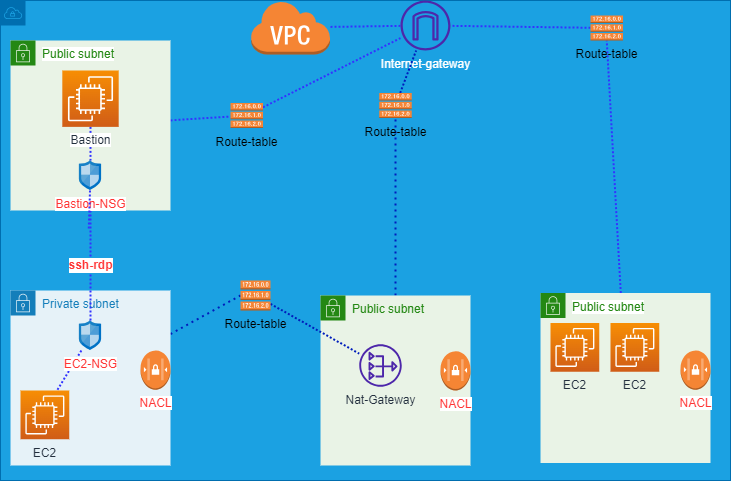

The diagram above was exported from draw.io. Its source (the exported page's mxGraphModel, read from the mxfile embedded in the PNG):
<mxGraphModel dx="1130" dy="577" grid="1" gridSize="10" guides="1" tooltips="1" connect="1" arrows="1" fold="1" page="1" pageScale="1" pageWidth="850" pageHeight="1100" background="none" math="0" shadow="0">
  <root>
    <mxCell id="0" />
    <mxCell id="1" parent="0" />
    <mxCell id="9" value="" style="points=[[0,0],[0.25,0],[0.5,0],[0.75,0],[1,0],[1,0.25],[1,0.5],[1,0.75],[1,1],[0.75,1],[0.5,1],[0.25,1],[0,1],[0,0.75],[0,0.5],[0,0.25]];outlineConnect=0;html=1;whiteSpace=wrap;fontSize=12;fontStyle=0;container=1;pointerEvents=0;collapsible=0;recursiveResize=0;shape=mxgraph.aws4.group;grIcon=mxgraph.aws4.group_vpc;strokeColor=#006EAF;fillColor=#1ba1e2;verticalAlign=top;align=left;spacingLeft=30;dashed=0;fontColor=#ffffff;" vertex="1" parent="1">
      <mxGeometry x="60" y="410" width="730" height="480" as="geometry" />
    </mxCell>
    <mxCell id="39" style="edgeStyle=none;sketch=0;html=1;dashed=1;dashPattern=1 1;strokeWidth=2;fontColor=#FFFFFF;endArrow=none;endFill=0;strokeColor=#3333FF;flowAnimation=1;" edge="1" parent="9" source="10" target="38">
      <mxGeometry relative="1" as="geometry" />
    </mxCell>
    <mxCell id="10" value="&lt;font color=&quot;#ffffff&quot;&gt;Internet-gateway&lt;/font&gt;" style="sketch=0;outlineConnect=0;fontColor=#232F3E;gradientColor=none;fillColor=#4D27AA;strokeColor=none;dashed=0;verticalLabelPosition=bottom;verticalAlign=top;align=center;html=1;fontSize=12;fontStyle=0;aspect=fixed;pointerEvents=1;shape=mxgraph.aws4.internet_gateway;" vertex="1" parent="9">
      <mxGeometry x="400" width="50" height="50" as="geometry" />
    </mxCell>
    <mxCell id="18" style="edgeStyle=none;html=1;dashed=1;dashPattern=1 2;strokeWidth=2;fillColor=#0050ef;strokeColor=#001DBC;endArrow=none;endFill=0;flowAnimation=1;" edge="1" parent="9" source="15" target="17">
      <mxGeometry relative="1" as="geometry" />
    </mxCell>
    <mxCell id="15" value="Public subnet" style="points=[[0,0],[0.25,0],[0.5,0],[0.75,0],[1,0],[1,0.25],[1,0.5],[1,0.75],[1,1],[0.75,1],[0.5,1],[0.25,1],[0,1],[0,0.75],[0,0.5],[0,0.25]];outlineConnect=0;gradientColor=none;html=1;whiteSpace=wrap;fontSize=12;fontStyle=0;container=1;pointerEvents=0;collapsible=0;recursiveResize=0;shape=mxgraph.aws4.group;grIcon=mxgraph.aws4.group_security_group;grStroke=0;strokeColor=#248814;fillColor=#E9F3E6;verticalAlign=top;align=left;spacingLeft=30;fontColor=#248814;dashed=0;" vertex="1" parent="9">
      <mxGeometry x="320" y="295" width="150" height="170" as="geometry" />
    </mxCell>
    <mxCell id="21" value="Nat-Gateway" style="sketch=0;outlineConnect=0;fontColor=#232F3E;gradientColor=none;fillColor=#4D27AA;strokeColor=none;dashed=0;verticalLabelPosition=bottom;verticalAlign=top;align=center;html=1;fontSize=12;fontStyle=0;aspect=fixed;pointerEvents=1;shape=mxgraph.aws4.nat_gateway;" vertex="1" parent="15">
      <mxGeometry x="38.75" y="48.75" width="42.5" height="42.5" as="geometry" />
    </mxCell>
    <mxCell id="93" value="&lt;font style=&quot;background-color: rgb(255, 255, 255);&quot; color=&quot;#ff3333&quot;&gt;NACL&lt;/font&gt;" style="outlineConnect=0;dashed=0;verticalLabelPosition=bottom;verticalAlign=top;align=center;html=1;shape=mxgraph.aws3.network_access_controllist;fillColor=#F58534;gradientColor=none;labelBackgroundColor=#000000;fontColor=#FFFFFF;" vertex="1" parent="15">
      <mxGeometry x="120" y="55.629999999999995" width="30" height="39.37" as="geometry" />
    </mxCell>
    <mxCell id="27" style="edgeStyle=none;html=1;dashed=1;dashPattern=1 2;strokeWidth=2;fillColor=#0050ef;strokeColor=#001DBC;endArrow=none;endFill=0;entryX=0;entryY=0.5;entryDx=0;entryDy=0;entryPerimeter=0;flowAnimation=1;" edge="1" parent="9" source="16" target="20">
      <mxGeometry relative="1" as="geometry" />
    </mxCell>
    <mxCell id="16" value="Private subnet" style="points=[[0,0],[0.25,0],[0.5,0],[0.75,0],[1,0],[1,0.25],[1,0.5],[1,0.75],[1,1],[0.75,1],[0.5,1],[0.25,1],[0,1],[0,0.75],[0,0.5],[0,0.25]];outlineConnect=0;gradientColor=none;html=1;whiteSpace=wrap;fontSize=12;fontStyle=0;container=1;pointerEvents=0;collapsible=0;recursiveResize=0;shape=mxgraph.aws4.group;grIcon=mxgraph.aws4.group_security_group;grStroke=0;strokeColor=#147EBA;fillColor=#E6F2F8;verticalAlign=top;align=left;spacingLeft=30;fontColor=#147EBA;dashed=0;" vertex="1" parent="9">
      <mxGeometry x="10" y="290" width="160" height="175" as="geometry" />
    </mxCell>
    <mxCell id="33" value="EC2" style="sketch=0;points=[[0,0,0],[0.25,0,0],[0.5,0,0],[0.75,0,0],[1,0,0],[0,1,0],[0.25,1,0],[0.5,1,0],[0.75,1,0],[1,1,0],[0,0.25,0],[0,0.5,0],[0,0.75,0],[1,0.25,0],[1,0.5,0],[1,0.75,0]];outlineConnect=0;fontColor=#232F3E;gradientColor=#F78E04;gradientDirection=north;fillColor=#D05C17;strokeColor=#ffffff;dashed=0;verticalLabelPosition=bottom;verticalAlign=top;align=center;html=1;fontSize=12;fontStyle=0;aspect=fixed;shape=mxgraph.aws4.resourceIcon;resIcon=mxgraph.aws4.ec2;" vertex="1" parent="16">
      <mxGeometry x="10" y="100" width="48.75" height="48.75" as="geometry" />
    </mxCell>
    <mxCell id="90" style="edgeStyle=none;sketch=0;html=1;entryX=0.75;entryY=0;entryDx=0;entryDy=0;entryPerimeter=0;dashed=1;dashPattern=1 1;labelBackgroundColor=#FFFFFF;strokeColor=#3333FF;strokeWidth=2;fontSize=12;fontColor=#FF0000;endArrow=none;endFill=0;flowAnimation=1;" edge="1" parent="16" source="83" target="33">
      <mxGeometry relative="1" as="geometry" />
    </mxCell>
    <mxCell id="83" value="EC2-NSG" style="sketch=0;aspect=fixed;html=1;points=[];align=center;image;fontSize=12;image=img/lib/mscae/Network_Security_Groups_Classic.svg;labelBackgroundColor=#FFFFFF;fontColor=#FF3333;gradientColor=default;" vertex="1" parent="16">
      <mxGeometry x="68.9" y="30" width="22.2" height="30" as="geometry" />
    </mxCell>
    <mxCell id="40" value="&lt;font style=&quot;background-color: rgb(255, 255, 255);&quot; color=&quot;#ff3333&quot;&gt;NACL&lt;/font&gt;" style="outlineConnect=0;dashed=0;verticalLabelPosition=bottom;verticalAlign=top;align=center;html=1;shape=mxgraph.aws3.network_access_controllist;fillColor=#F58534;gradientColor=none;labelBackgroundColor=#000000;fontColor=#FFFFFF;" vertex="1" parent="16">
      <mxGeometry x="130" y="60" width="30" height="39.37" as="geometry" />
    </mxCell>
    <mxCell id="19" style="edgeStyle=none;html=1;dashed=1;dashPattern=1 1;strokeWidth=2;fillColor=#0050ef;strokeColor=#001DBC;endArrow=none;endFill=0;" edge="1" parent="9" source="17" target="10">
      <mxGeometry relative="1" as="geometry" />
    </mxCell>
    <mxCell id="17" value="Route-table" style="outlineConnect=0;dashed=0;verticalLabelPosition=bottom;verticalAlign=top;align=center;html=1;shape=mxgraph.aws3.route_table;fillColor=#F58536;gradientColor=none;" vertex="1" parent="9">
      <mxGeometry x="378.75" y="92.5" width="32.5" height="25" as="geometry" />
    </mxCell>
    <mxCell id="23" style="edgeStyle=none;html=1;dashed=1;dashPattern=1 1;strokeWidth=2;fillColor=#0050ef;strokeColor=#001DBC;endArrow=none;endFill=0;flowAnimation=1;" edge="1" parent="9" source="20" target="21">
      <mxGeometry relative="1" as="geometry" />
    </mxCell>
    <mxCell id="20" value="Route-table" style="outlineConnect=0;dashed=0;verticalLabelPosition=bottom;verticalAlign=top;align=center;html=1;shape=mxgraph.aws3.route_table;fillColor=#F58536;gradientColor=none;" vertex="1" parent="9">
      <mxGeometry x="240" y="280" width="30" height="30" as="geometry" />
    </mxCell>
    <mxCell id="38" value="" style="outlineConnect=0;dashed=0;verticalLabelPosition=bottom;verticalAlign=top;align=center;html=1;shape=mxgraph.aws3.virtual_private_cloud;fillColor=#F58534;gradientColor=none;labelBackgroundColor=#000000;fontColor=#FFFFFF;" vertex="1" parent="9">
      <mxGeometry x="250" width="79.5" height="54" as="geometry" />
    </mxCell>
    <mxCell id="45" style="edgeStyle=none;html=1;entryX=0.5;entryY=1;entryDx=0;entryDy=0;entryPerimeter=0;dashed=1;dashPattern=1 1;strokeColor=#3333FF;strokeWidth=2;fontColor=#248814;endArrow=none;endFill=0;flowAnimation=1;" edge="1" parent="9" source="43" target="44">
      <mxGeometry relative="1" as="geometry" />
    </mxCell>
    <mxCell id="43" value="&lt;span style=&quot;background-color: rgb(255, 255, 255);&quot;&gt;Public subnet&lt;/span&gt;" style="points=[[0,0],[0.25,0],[0.5,0],[0.75,0],[1,0],[1,0.25],[1,0.5],[1,0.75],[1,1],[0.75,1],[0.5,1],[0.25,1],[0,1],[0,0.75],[0,0.5],[0,0.25]];outlineConnect=0;gradientColor=none;html=1;whiteSpace=wrap;fontSize=12;fontStyle=0;container=1;pointerEvents=0;collapsible=0;recursiveResize=0;shape=mxgraph.aws4.group;grIcon=mxgraph.aws4.group_security_group;grStroke=0;strokeColor=#248814;fillColor=#E9F3E6;verticalAlign=top;align=left;spacingLeft=30;fontColor=#248814;dashed=0;labelBackgroundColor=#000000;" vertex="1" parent="9">
      <mxGeometry x="540" y="292.5" width="170" height="170" as="geometry" />
    </mxCell>
    <mxCell id="53" value="EC2" style="sketch=0;points=[[0,0,0],[0.25,0,0],[0.5,0,0],[0.75,0,0],[1,0,0],[0,1,0],[0.25,1,0],[0.5,1,0],[0.75,1,0],[1,1,0],[0,0.25,0],[0,0.5,0],[0,0.75,0],[1,0.25,0],[1,0.5,0],[1,0.75,0]];outlineConnect=0;fontColor=#232F3E;gradientColor=#F78E04;gradientDirection=north;fillColor=#D05C17;strokeColor=#ffffff;dashed=0;verticalLabelPosition=bottom;verticalAlign=top;align=center;html=1;fontSize=12;fontStyle=0;aspect=fixed;shape=mxgraph.aws4.resourceIcon;resIcon=mxgraph.aws4.ec2;" vertex="1" parent="43">
      <mxGeometry x="70" y="30" width="48.75" height="48.75" as="geometry" />
    </mxCell>
    <mxCell id="54" value="EC2" style="sketch=0;points=[[0,0,0],[0.25,0,0],[0.5,0,0],[0.75,0,0],[1,0,0],[0,1,0],[0.25,1,0],[0.5,1,0],[0.75,1,0],[1,1,0],[0,0.25,0],[0,0.5,0],[0,0.75,0],[1,0.25,0],[1,0.5,0],[1,0.75,0]];outlineConnect=0;fontColor=#232F3E;gradientColor=#F78E04;gradientDirection=north;fillColor=#D05C17;strokeColor=#ffffff;dashed=0;verticalLabelPosition=bottom;verticalAlign=top;align=center;html=1;fontSize=12;fontStyle=0;aspect=fixed;shape=mxgraph.aws4.resourceIcon;resIcon=mxgraph.aws4.ec2;" vertex="1" parent="43">
      <mxGeometry x="10" y="30" width="48.75" height="48.75" as="geometry" />
    </mxCell>
    <mxCell id="94" value="&lt;font style=&quot;background-color: rgb(255, 255, 255);&quot; color=&quot;#ff3333&quot;&gt;NACL&lt;/font&gt;" style="outlineConnect=0;dashed=0;verticalLabelPosition=bottom;verticalAlign=top;align=center;html=1;shape=mxgraph.aws3.network_access_controllist;fillColor=#F58534;gradientColor=none;labelBackgroundColor=#000000;fontColor=#FFFFFF;" vertex="1" parent="43">
      <mxGeometry x="140" y="57.5" width="30" height="39.37" as="geometry" />
    </mxCell>
    <mxCell id="47" style="edgeStyle=none;sketch=0;html=1;dashed=1;dashPattern=1 1;strokeColor=#3333FF;strokeWidth=2;fontColor=#248814;endArrow=none;endFill=0;flowAnimation=1;" edge="1" parent="9" source="44" target="10">
      <mxGeometry relative="1" as="geometry" />
    </mxCell>
    <mxCell id="44" value="Route-table" style="outlineConnect=0;dashed=0;verticalLabelPosition=bottom;verticalAlign=top;align=center;html=1;shape=mxgraph.aws3.route_table;fillColor=#F58536;gradientColor=none;" vertex="1" parent="9">
      <mxGeometry x="590" y="15" width="32.5" height="25" as="geometry" />
    </mxCell>
    <mxCell id="85" value="&lt;span style=&quot;background-color: rgb(255, 255, 255);&quot;&gt;&lt;b&gt;&lt;font style=&quot;font-size: 12px;&quot;&gt;ssh-rdp&lt;/font&gt;&lt;/b&gt;&lt;/span&gt;" style="edgeStyle=none;sketch=0;html=1;dashed=1;dashPattern=1 1;strokeColor=#3333FF;strokeWidth=2;fontColor=#FF3333;endArrow=none;endFill=0;flowAnimation=1;" edge="1" parent="9" source="67" target="83">
      <mxGeometry relative="1" as="geometry" />
    </mxCell>
    <mxCell id="87" style="edgeStyle=none;sketch=0;html=1;dashed=1;dashPattern=1 1;labelBackgroundColor=#FFFFFF;strokeColor=#3333FF;strokeWidth=2;fontSize=12;fontColor=#FF0000;endArrow=none;endFill=0;flowAnimation=1;" edge="1" parent="9" source="67" target="86">
      <mxGeometry relative="1" as="geometry" />
    </mxCell>
    <mxCell id="67" value="&lt;span style=&quot;background-color: rgb(255, 255, 255);&quot;&gt;Public subnet&lt;/span&gt;" style="points=[[0,0],[0.25,0],[0.5,0],[0.75,0],[1,0],[1,0.25],[1,0.5],[1,0.75],[1,1],[0.75,1],[0.5,1],[0.25,1],[0,1],[0,0.75],[0,0.5],[0,0.25]];outlineConnect=0;gradientColor=none;html=1;whiteSpace=wrap;fontSize=12;fontStyle=0;container=1;pointerEvents=0;collapsible=0;recursiveResize=0;shape=mxgraph.aws4.group;grIcon=mxgraph.aws4.group_security_group;grStroke=0;strokeColor=#248814;fillColor=#E9F3E6;verticalAlign=top;align=left;spacingLeft=30;fontColor=#248814;dashed=0;labelBackgroundColor=#000000;" vertex="1" parent="9">
      <mxGeometry x="10" y="40" width="160" height="170" as="geometry" />
    </mxCell>
    <mxCell id="91" style="edgeStyle=none;sketch=0;html=1;dashed=1;dashPattern=1 1;labelBackgroundColor=#FFFFFF;strokeColor=#3333FF;strokeWidth=2;fontSize=12;fontColor=#FF0000;endArrow=none;endFill=0;flowAnimation=1;" edge="1" parent="67" source="81" target="84">
      <mxGeometry relative="1" as="geometry" />
    </mxCell>
    <mxCell id="81" value="Bastion" style="sketch=0;points=[[0,0,0],[0.25,0,0],[0.5,0,0],[0.75,0,0],[1,0,0],[0,1,0],[0.25,1,0],[0.5,1,0],[0.75,1,0],[1,1,0],[0,0.25,0],[0,0.5,0],[0,0.75,0],[1,0.25,0],[1,0.5,0],[1,0.75,0]];outlineConnect=0;fontColor=#232F3E;gradientColor=#F78E04;gradientDirection=north;fillColor=#D05C17;strokeColor=#ffffff;dashed=0;verticalLabelPosition=bottom;verticalAlign=top;align=center;html=1;fontSize=12;fontStyle=0;aspect=fixed;shape=mxgraph.aws4.resourceIcon;resIcon=mxgraph.aws4.ec2;labelBackgroundColor=#FFFFFF;" vertex="1" parent="67">
      <mxGeometry x="51.81" y="30" width="56.38" height="56.38" as="geometry" />
    </mxCell>
    <mxCell id="84" value="Bastion-NSG" style="sketch=0;aspect=fixed;html=1;points=[];align=center;image;fontSize=12;image=img/lib/mscae/Network_Security_Groups_Classic.svg;labelBackgroundColor=#FFFFFF;fontColor=#FF3333;gradientColor=default;" vertex="1" parent="67">
      <mxGeometry x="68.9" y="120" width="22.2" height="30" as="geometry" />
    </mxCell>
    <mxCell id="88" style="edgeStyle=none;sketch=0;html=1;dashed=1;dashPattern=1 1;labelBackgroundColor=#FFFFFF;strokeColor=#3333FF;strokeWidth=2;fontSize=12;fontColor=#FF0000;endArrow=none;endFill=0;flowAnimation=1;" edge="1" parent="9" source="86" target="10">
      <mxGeometry relative="1" as="geometry" />
    </mxCell>
    <mxCell id="86" value="Route-table" style="outlineConnect=0;dashed=0;verticalLabelPosition=bottom;verticalAlign=top;align=center;html=1;shape=mxgraph.aws3.route_table;fillColor=#F58536;gradientColor=none;" vertex="1" parent="9">
      <mxGeometry x="230" y="102.5" width="32.5" height="25" as="geometry" />
    </mxCell>
    <mxCell id="92" style="edgeStyle=none;sketch=0;html=1;dashed=1;dashPattern=1 1;labelBackgroundColor=#FFFFFF;strokeColor=#3333FF;strokeWidth=2;fontSize=12;fontColor=#FF0000;endArrow=none;endFill=0;" edge="1" parent="1" source="84">
      <mxGeometry relative="1" as="geometry">
        <mxPoint x="148.18999999999983" y="640" as="targetPoint" />
      </mxGeometry>
    </mxCell>
  </root>
</mxGraphModel>